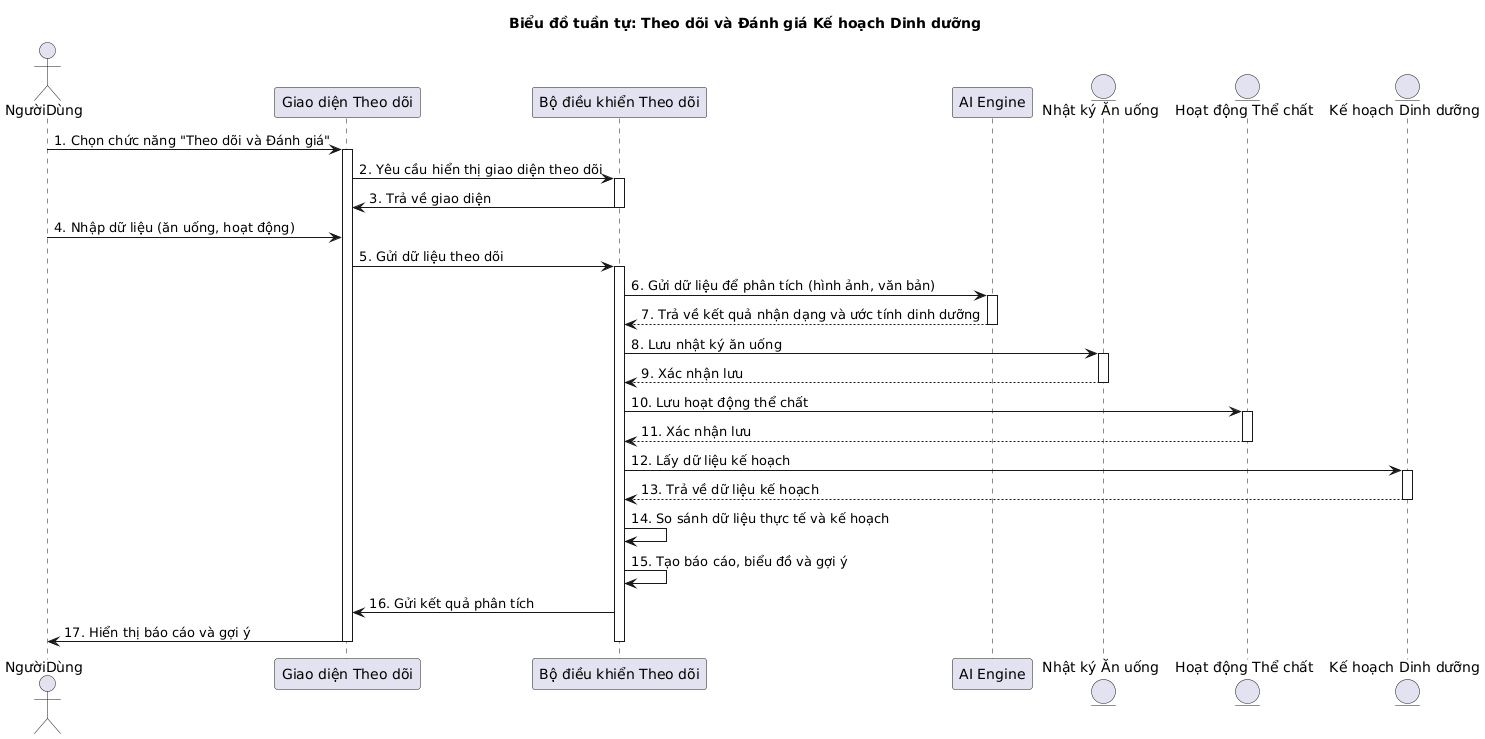

The diagram above was rendered by PlantUML. Its source (embedded in the PNG):
@startuml
' Tracking and Evaluation Sequence Diagram

title Biểu đồ tuần tự: Theo dõi và Đánh giá Kế hoạch Dinh dưỡng

actor NgườiDùng as User
participant "Giao diện Theo dõi" as UI
participant "Bộ điều khiển Theo dõi" as Controller
participant "AI Engine" as AIEngine
entity "Nhật ký Ăn uống" as LogEntry
entity "Hoạt động Thể chất" as Activity
entity "Kế hoạch Dinh dưỡng" as Plan

User -> UI: 1. Chọn chức năng "Theo dõi và Đánh giá"
activate UI

UI -> Controller: 2. Yêu cầu hiển thị giao diện theo dõi
activate Controller
Controller -> UI: 3. Trả về giao diện
deactivate Controller

User -> UI: 4. Nhập dữ liệu (ăn uống, hoạt động)
UI -> Controller: 5. Gửi dữ liệu theo dõi
activate Controller

Controller -> AIEngine: 6. Gửi dữ liệu để phân tích (hình ảnh, văn bản)
activate AIEngine
AIEngine --> Controller: 7. Trả về kết quả nhận dạng và ước tính dinh dưỡng
deactivate AIEngine

Controller -> LogEntry: 8. Lưu nhật ký ăn uống
activate LogEntry
LogEntry --> Controller: 9. Xác nhận lưu
deactivate LogEntry

Controller -> Activity: 10. Lưu hoạt động thể chất
activate Activity
Activity --> Controller: 11. Xác nhận lưu
deactivate Activity

Controller -> Plan: 12. Lấy dữ liệu kế hoạch
activate Plan
Plan --> Controller: 13. Trả về dữ liệu kế hoạch
deactivate Plan

Controller -> Controller: 14. So sánh dữ liệu thực tế và kế hoạch
Controller -> Controller: 15. Tạo báo cáo, biểu đồ và gợi ý

Controller -> UI: 16. Gửi kết quả phân tích
UI -> User: 17. Hiển thị báo cáo và gợi ý
deactivate Controller
deactivate UI
@enduml